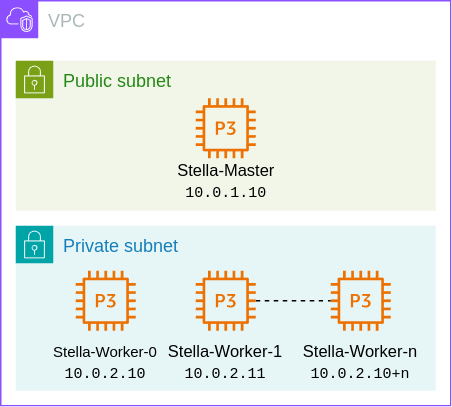

The diagram above was exported from draw.io. Its source (the exported page's mxGraphModel, read from the mxfile embedded in the PNG):
<mxGraphModel dx="817" dy="427" grid="1" gridSize="10" guides="1" tooltips="1" connect="1" arrows="1" fold="1" page="1" pageScale="1" pageWidth="850" pageHeight="1100" math="0" shadow="0">
  <root>
    <mxCell id="0" />
    <mxCell id="1" parent="0" />
    <mxCell id="NoZ3r8ka8y5A-s5-miNE-5" value="VPC" style="points=[[0,0],[0.25,0],[0.5,0],[0.75,0],[1,0],[1,0.25],[1,0.5],[1,0.75],[1,1],[0.75,1],[0.5,1],[0.25,1],[0,1],[0,0.75],[0,0.5],[0,0.25]];outlineConnect=0;gradientColor=none;html=1;whiteSpace=wrap;fontSize=12;fontStyle=0;container=1;pointerEvents=0;collapsible=0;recursiveResize=0;shape=mxgraph.aws4.group;grIcon=mxgraph.aws4.group_vpc2;strokeColor=#8C4FFF;fillColor=none;verticalAlign=top;align=left;spacingLeft=30;fontColor=#AAB7B8;dashed=0;" vertex="1" parent="1">
      <mxGeometry x="390" y="160" width="300" height="270" as="geometry" />
    </mxCell>
    <mxCell id="NoZ3r8ka8y5A-s5-miNE-6" value="Public subnet" style="points=[[0,0],[0.25,0],[0.5,0],[0.75,0],[1,0],[1,0.25],[1,0.5],[1,0.75],[1,1],[0.75,1],[0.5,1],[0.25,1],[0,1],[0,0.75],[0,0.5],[0,0.25]];outlineConnect=0;gradientColor=none;html=1;whiteSpace=wrap;fontSize=12;fontStyle=0;container=1;pointerEvents=0;collapsible=0;recursiveResize=0;shape=mxgraph.aws4.group;grIcon=mxgraph.aws4.group_security_group;grStroke=0;strokeColor=#7AA116;fillColor=#F2F6E8;verticalAlign=top;align=left;spacingLeft=30;fontColor=#248814;dashed=0;" vertex="1" parent="1">
      <mxGeometry x="400" y="200" width="280" height="100" as="geometry" />
    </mxCell>
    <mxCell id="NoZ3r8ka8y5A-s5-miNE-1" value="" style="sketch=0;outlineConnect=0;fontColor=#232F3E;gradientColor=none;fillColor=#ED7100;strokeColor=none;dashed=0;verticalLabelPosition=bottom;verticalAlign=top;align=center;html=1;fontSize=12;fontStyle=0;aspect=fixed;pointerEvents=1;shape=mxgraph.aws4.p3_instance;" vertex="1" parent="NoZ3r8ka8y5A-s5-miNE-6">
      <mxGeometry x="120" y="25" width="40" height="40" as="geometry" />
    </mxCell>
    <mxCell id="NoZ3r8ka8y5A-s5-miNE-7" value="&lt;font style=&quot;font-size: 11px;&quot;&gt;Stella-Master&lt;/font&gt;&lt;div&gt;&lt;font style=&quot;font-size: 11px;&quot;&gt;&lt;span style=&quot;font-family: &amp;quot;Courier New&amp;quot;; font-size: 10px;&quot;&gt;10.0.1.10&lt;/span&gt;&lt;/font&gt;&lt;/div&gt;" style="text;html=1;align=center;verticalAlign=middle;resizable=0;points=[];autosize=1;strokeColor=none;fillColor=none;" vertex="1" parent="NoZ3r8ka8y5A-s5-miNE-6">
      <mxGeometry x="95" y="60" width="90" height="40" as="geometry" />
    </mxCell>
    <mxCell id="NoZ3r8ka8y5A-s5-miNE-10" value="Private subnet" style="points=[[0,0],[0.25,0],[0.5,0],[0.75,0],[1,0],[1,0.25],[1,0.5],[1,0.75],[1,1],[0.75,1],[0.5,1],[0.25,1],[0,1],[0,0.75],[0,0.5],[0,0.25]];outlineConnect=0;gradientColor=none;html=1;whiteSpace=wrap;fontSize=12;fontStyle=0;container=1;pointerEvents=0;collapsible=0;recursiveResize=0;shape=mxgraph.aws4.group;grIcon=mxgraph.aws4.group_security_group;grStroke=0;strokeColor=#00A4A6;fillColor=#E6F6F7;verticalAlign=top;align=left;spacingLeft=30;fontColor=#147EBA;dashed=0;" vertex="1" parent="1">
      <mxGeometry x="400" y="310" width="280" height="110" as="geometry" />
    </mxCell>
    <mxCell id="NoZ3r8ka8y5A-s5-miNE-3" value="" style="sketch=0;outlineConnect=0;fontColor=#232F3E;gradientColor=none;fillColor=#ED7100;strokeColor=none;dashed=0;verticalLabelPosition=bottom;verticalAlign=top;align=center;html=1;fontSize=12;fontStyle=0;aspect=fixed;pointerEvents=1;shape=mxgraph.aws4.p3_instance;" vertex="1" parent="NoZ3r8ka8y5A-s5-miNE-10">
      <mxGeometry x="120" y="30" width="40" height="40" as="geometry" />
    </mxCell>
    <mxCell id="NoZ3r8ka8y5A-s5-miNE-4" value="" style="sketch=0;outlineConnect=0;fontColor=#232F3E;gradientColor=none;fillColor=#ED7100;strokeColor=none;dashed=0;verticalLabelPosition=bottom;verticalAlign=top;align=center;html=1;fontSize=12;fontStyle=0;aspect=fixed;pointerEvents=1;shape=mxgraph.aws4.p3_instance;" vertex="1" parent="NoZ3r8ka8y5A-s5-miNE-10">
      <mxGeometry x="210" y="30" width="40" height="40" as="geometry" />
    </mxCell>
    <mxCell id="NoZ3r8ka8y5A-s5-miNE-2" value="" style="sketch=0;outlineConnect=0;fontColor=#232F3E;gradientColor=none;fillColor=#ED7100;strokeColor=none;dashed=0;verticalLabelPosition=bottom;verticalAlign=top;align=center;html=1;fontSize=12;fontStyle=0;aspect=fixed;pointerEvents=1;shape=mxgraph.aws4.p3_instance;" vertex="1" parent="NoZ3r8ka8y5A-s5-miNE-10">
      <mxGeometry x="40" y="30" width="40" height="40" as="geometry" />
    </mxCell>
    <mxCell id="NoZ3r8ka8y5A-s5-miNE-8" value="&lt;span style=&quot;color: rgb(0, 0, 0); font-family: Helvetica; font-style: normal; font-variant-ligatures: normal; font-variant-caps: normal; font-weight: 400; letter-spacing: normal; orphans: 2; text-indent: 0px; text-transform: none; widows: 2; word-spacing: 0px; -webkit-text-stroke-width: 0px; white-space: nowrap; text-decoration-thickness: initial; text-decoration-style: initial; text-decoration-color: initial; float: none; display: inline !important;&quot;&gt;&lt;font style=&quot;font-size: 10px;&quot;&gt;Stella-Worker-0&lt;/font&gt;&lt;/span&gt;&lt;div&gt;&lt;span style=&quot;color: rgb(0, 0, 0); font-family: Helvetica; font-style: normal; font-variant-ligatures: normal; font-variant-caps: normal; font-weight: 400; letter-spacing: normal; orphans: 2; text-indent: 0px; text-transform: none; widows: 2; word-spacing: 0px; -webkit-text-stroke-width: 0px; white-space: nowrap; text-decoration-thickness: initial; text-decoration-style: initial; text-decoration-color: initial; float: none; display: inline !important;&quot;&gt;&lt;font style=&quot;font-size: 10px;&quot;&gt;&lt;span style=&quot;font-family: &amp;quot;Courier New&amp;quot;;&quot;&gt;10.0.2.10&lt;/span&gt;&lt;/font&gt;&lt;/span&gt;&lt;/div&gt;" style="text;whiteSpace=wrap;html=1;align=center;" vertex="1" parent="NoZ3r8ka8y5A-s5-miNE-10">
      <mxGeometry x="10" y="70" width="100" height="40" as="geometry" />
    </mxCell>
    <mxCell id="NoZ3r8ka8y5A-s5-miNE-9" value="&lt;span style=&quot;color: rgb(0, 0, 0); font-family: Helvetica; font-style: normal; font-variant-ligatures: normal; font-variant-caps: normal; font-weight: 400; letter-spacing: normal; orphans: 2; text-indent: 0px; text-transform: none; widows: 2; word-spacing: 0px; -webkit-text-stroke-width: 0px; white-space: nowrap; text-decoration-thickness: initial; text-decoration-style: initial; text-decoration-color: initial; float: none; display: inline !important;&quot;&gt;&lt;font style=&quot;font-size: 11px;&quot;&gt;Stella-Worker-1&lt;/font&gt;&lt;/span&gt;&lt;div&gt;&lt;span style=&quot;color: rgb(0, 0, 0); font-family: Helvetica; font-style: normal; font-variant-ligatures: normal; font-variant-caps: normal; font-weight: 400; letter-spacing: normal; orphans: 2; text-indent: 0px; text-transform: none; widows: 2; word-spacing: 0px; -webkit-text-stroke-width: 0px; white-space: nowrap; text-decoration-thickness: initial; text-decoration-style: initial; text-decoration-color: initial; float: none; display: inline !important;&quot;&gt;&lt;font style=&quot;font-size: 11px;&quot;&gt;&lt;span style=&quot;font-family: &amp;quot;Courier New&amp;quot;; font-size: 10px;&quot;&gt;10.0.2.11&lt;/span&gt;&lt;/font&gt;&lt;/span&gt;&lt;/div&gt;" style="text;whiteSpace=wrap;html=1;align=center;" vertex="1" parent="NoZ3r8ka8y5A-s5-miNE-10">
      <mxGeometry x="90" y="70" width="100" height="40" as="geometry" />
    </mxCell>
    <mxCell id="NoZ3r8ka8y5A-s5-miNE-13" value="&lt;span style=&quot;color: rgb(0, 0, 0); font-family: Helvetica; font-style: normal; font-variant-ligatures: normal; font-variant-caps: normal; font-weight: 400; letter-spacing: normal; orphans: 2; text-indent: 0px; text-transform: none; widows: 2; word-spacing: 0px; -webkit-text-stroke-width: 0px; white-space: nowrap; text-decoration-thickness: initial; text-decoration-style: initial; text-decoration-color: initial; float: none; display: inline !important;&quot;&gt;&lt;font style=&quot;font-size: 11px;&quot;&gt;Stella-Worker-n&lt;/font&gt;&lt;/span&gt;&lt;div&gt;&lt;span style=&quot;color: rgb(0, 0, 0); font-family: Helvetica; font-style: normal; font-variant-ligatures: normal; font-variant-caps: normal; font-weight: 400; letter-spacing: normal; orphans: 2; text-indent: 0px; text-transform: none; widows: 2; word-spacing: 0px; -webkit-text-stroke-width: 0px; white-space: nowrap; text-decoration-thickness: initial; text-decoration-style: initial; text-decoration-color: initial; float: none; display: inline !important;&quot;&gt;&lt;font style=&quot;font-size: 11px;&quot;&gt;&lt;span style=&quot;font-family: &amp;quot;Courier New&amp;quot;; font-size: 10px;&quot;&gt;10.0.2.10+n&lt;/span&gt;&lt;/font&gt;&lt;/span&gt;&lt;/div&gt;" style="text;whiteSpace=wrap;html=1;align=center;" vertex="1" parent="NoZ3r8ka8y5A-s5-miNE-10">
      <mxGeometry x="180" y="70" width="100" height="40" as="geometry" />
    </mxCell>
    <mxCell id="NoZ3r8ka8y5A-s5-miNE-14" value="" style="endArrow=none;dashed=1;html=1;rounded=0;" edge="1" parent="NoZ3r8ka8y5A-s5-miNE-10" source="NoZ3r8ka8y5A-s5-miNE-3" target="NoZ3r8ka8y5A-s5-miNE-4">
      <mxGeometry width="50" height="50" relative="1" as="geometry">
        <mxPoint x="-70" y="30" as="sourcePoint" />
        <mxPoint x="-20" y="-20" as="targetPoint" />
      </mxGeometry>
    </mxCell>
  </root>
</mxGraphModel>